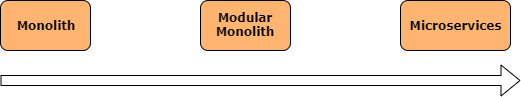

The diagram above was exported from draw.io. Its source (the exported page's mxGraphModel, read from the mxfile embedded in the PNG):
<mxGraphModel dx="1278" dy="499" grid="1" gridSize="10" guides="1" tooltips="1" connect="1" arrows="1" fold="1" page="1" pageScale="1" pageWidth="1100" pageHeight="850" math="0" shadow="0">
  <root>
    <mxCell id="0" />
    <mxCell id="1" parent="0" />
    <mxCell id="2" value="" style="shape=flexArrow;endArrow=classic;html=1;" edge="1" parent="1">
      <mxGeometry width="50" height="50" relative="1" as="geometry">
        <mxPoint x="50" y="320" as="sourcePoint" />
        <mxPoint x="570" y="320" as="targetPoint" />
      </mxGeometry>
    </mxCell>
    <mxCell id="3" value="&lt;b&gt;&lt;font face=&quot;Verdana&quot;&gt;Monolith&lt;/font&gt;&lt;/b&gt;" style="rounded=1;whiteSpace=wrap;html=1;fillColor=#FFB570;" vertex="1" parent="1">
      <mxGeometry x="50" y="240" width="90" height="50" as="geometry" />
    </mxCell>
    <mxCell id="4" value="&lt;b&gt;&lt;font face=&quot;Verdana&quot;&gt;Modular Monolith&lt;/font&gt;&lt;/b&gt;" style="rounded=1;whiteSpace=wrap;html=1;fillColor=#FFB570;" vertex="1" parent="1">
      <mxGeometry x="250" y="240" width="90" height="50" as="geometry" />
    </mxCell>
    <mxCell id="5" value="&lt;b&gt;&lt;font face=&quot;Verdana&quot;&gt;Microservices&lt;/font&gt;&lt;/b&gt;" style="rounded=1;whiteSpace=wrap;html=1;fillColor=#FFB570;" vertex="1" parent="1">
      <mxGeometry x="450" y="240" width="110" height="50" as="geometry" />
    </mxCell>
  </root>
</mxGraphModel>